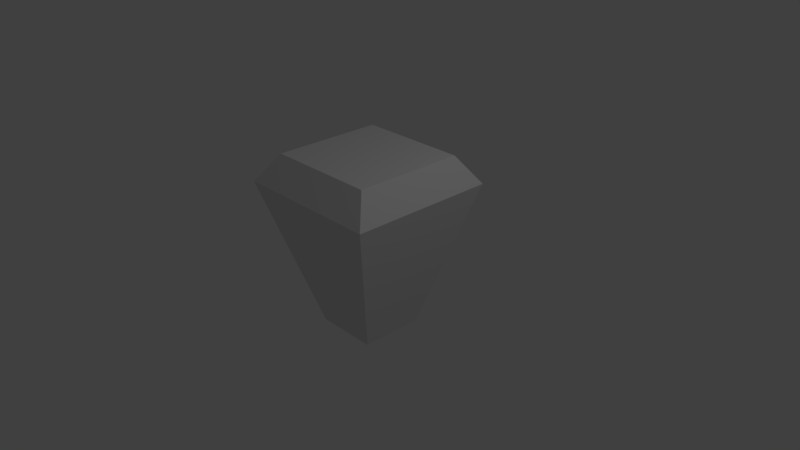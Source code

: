 # Source: seed.blend  (saved by Blender 2.78.0; exported with 4.5.12 LTS)
import bpy
from mathutils import Matrix  # noqa: F401  (used for matrix-valued properties, if any)

bpy.ops.wm.read_factory_settings(use_empty=True)
scene = bpy.context.scene
scene.name = 'Scene'

# ---- collections
col_collection_1 = bpy.data.collections.new('Collection 1'); scene.collection.children.link(col_collection_1)

# ---- materials (node trees are filled in below, after node groups)
mat_material = bpy.data.materials.new('Material')
mat_material.alpha_threshold = 0.0
mat_material.use_transparent_shadow = False
mat_material.roughness = 0.5
mat_material.line_color = (0.0, 0.0, 0.0, 1.0)

# ---- material node trees

# ---- world
world_world = bpy.data.worlds.new('World'); scene.world = world_world
world_world.color = (0.05088, 0.05088, 0.05088)
world_world.use_sun_shadow = False
world_world.sun_shadow_jitter_overblur = 0.0
world_world.cycles.sampling_method = 'MANUAL'

# ---- cameras
cam_camera = bpy.data.cameras.new('Camera')
cam_camera.clip_end = 100.0
cam_camera.lens = 35.0
cam_camera.sensor_width = 32.0
cam_camera.sensor_height = 18.0
cam_camera.ortho_scale = 7.314
cam_camera.dof.focus_distance = 0.0
cam_camera.dof.aperture_fstop = 128.0

# ---- lights
light_lamp = bpy.data.lights.new('Lamp', 'POINT')
light_lamp.transmission_factor = 0.0
light_lamp.cutoff_distance = 30.0
light_lamp.energy = 100.0
light_lamp.shadow_buffer_clip_start = 1.001
light_lamp.shadow_soft_size = 0.1
light_lamp.shadow_maximum_resolution = 0.006
light_lamp.use_absolute_resolution = True

# ---- meshes
me_cube = bpy.data.meshes.new('Cube')
me_cube.from_pydata([(0.4218, 0.4218, -1.0), (0.4218, -0.4218, -1.0), (-0.4218, -0.4218, -1.0), (-0.4218, 0.4218, -1.0), (1.0, 1.0, 1.0), (1.0, -1.0, 1.0), (-1.0, -1.0, 1.0), (-1.0, 1.0, 1.0), (0.7482, 0.7482, 1.371), (0.7482, -0.7482, 1.371), (-0.7482, 0.7482, 1.371), (-0.7482, -0.7482, 1.371)], [], [(0, 1, 2, 3), (7, 6, 11, 10), (0, 4, 5, 1), (1, 5, 6, 2), (2, 6, 7, 3), (4, 0, 3, 7), (8, 10, 11, 9), (4, 7, 10, 8), (6, 5, 9, 11), (5, 4, 8, 9)])
me_cube.materials.append(mat_material)
me_cube.use_remesh_preserve_volume = False
me_cube.use_remesh_preserve_attributes = False
me_cube.use_mirror_vertex_groups = False
me_cube.update()

# ---- objects
ob_cube = bpy.data.objects.new('Cube', me_cube)
ob_lamp = bpy.data.objects.new('Lamp', light_lamp)
ob_camera = bpy.data.objects.new('Camera', cam_camera)

# ---- transforms, parenting, visibility, modifiers, constraints
ob_cube.location = (0.0, 0.0, 0.0)
ob_cube.lock_rotations_4d = False
ob_cube.empty_display_type = 'ARROWS'
ob_cube.lineart.crease_threshold = 0.0
ob_lamp.location = (4.076, 1.005, 5.904)
ob_lamp.rotation_euler = (0.6503, 0.05522, 1.866)
ob_lamp.lock_rotations_4d = False
ob_lamp.empty_display_type = 'ARROWS'
ob_lamp.color = (0.0, 0.0, 0.0, 0.0)
ob_lamp.lineart.crease_threshold = 0.0
ob_camera.location = (7.481, -6.508, 5.344)
ob_camera.rotation_euler = (1.109, 0.0, 0.8149)
ob_camera.lock_rotations_4d = False
ob_camera.empty_display_type = 'ARROWS'
ob_camera.color = (0.0, 0.0, 0.0, 0.0)
ob_camera.display_type = 'WIRE'
ob_camera.lineart.crease_threshold = 0.0

# ---- collection membership
col_collection_1.objects.link(ob_cube)
col_collection_1.objects.link(ob_lamp)
col_collection_1.objects.link(ob_camera)

# ---- scene / render settings (as saved in the file)
scene.camera = ob_camera
scene.frame_start = 1; scene.frame_end = 250; scene.frame_set(1)
scene.render.engine = 'BLENDER_EEVEE_NEXT'
scene.render.resolution_percentage = 50
scene.render.dither_intensity = 0.0
scene.cycles.use_denoising = False
scene.cycles.samples = 128
scene.cycles.sampling_pattern = 'TABULATED_SOBOL'
scene.cycles.light_sampling_threshold = 0.0
scene.cycles.use_adaptive_sampling = False
scene.cycles.use_light_tree = False
scene.cycles.blur_glossy = 0.0
scene.cycles.sample_clamp_indirect = 0.0
scene.view_settings.view_transform = 'Standard'
bpy.context.view_layer.update()
